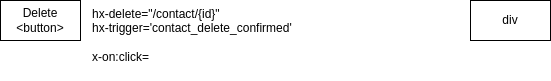

The diagram above was exported from draw.io. Its source (the exported page's mxGraphModel, read from the mxfile embedded in the PNG):
<mxGraphModel dx="738" dy="642" grid="1" gridSize="10" guides="1" tooltips="1" connect="1" arrows="1" fold="1" page="1" pageScale="1" pageWidth="827" pageHeight="1169" math="0" shadow="0">
  <root>
    <mxCell id="0" />
    <mxCell id="1" parent="0" />
    <mxCell id="2" value="Delete&lt;br&gt;&amp;lt;button&amp;gt;" style="rounded=0;whiteSpace=wrap;html=1;" vertex="1" parent="1">
      <mxGeometry x="80" y="320" width="80" height="40" as="geometry" />
    </mxCell>
    <mxCell id="3" value="&lt;div&gt;hx-delete=&quot;/contact/{id}&quot;&amp;nbsp;&lt;/div&gt;&lt;div&gt;hx-trigger='contact_delete_confirmed'&lt;/div&gt;&lt;div&gt;&lt;br&gt;&lt;/div&gt;&lt;div&gt;x-on:click=&lt;br&gt;&lt;/div&gt;" style="text;html=1;strokeColor=none;fillColor=none;align=left;verticalAlign=top;whiteSpace=wrap;rounded=0;" vertex="1" parent="1">
      <mxGeometry x="170" y="320" width="260" height="80" as="geometry" />
    </mxCell>
    <mxCell id="4" value="div" style="rounded=0;whiteSpace=wrap;html=1;" vertex="1" parent="1">
      <mxGeometry x="550" y="320" width="80" height="40" as="geometry" />
    </mxCell>
  </root>
</mxGraphModel>